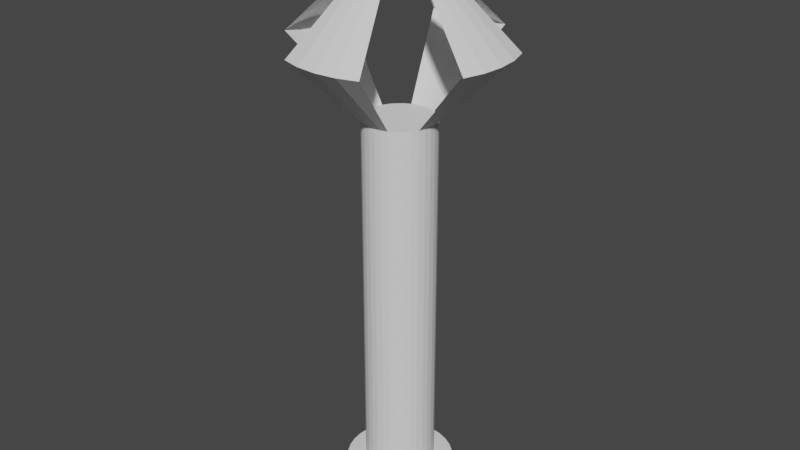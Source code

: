 # Source: lamp.blend  (saved by Blender 3.6.13; exported with 4.5.12 LTS)
import bpy
from mathutils import Matrix  # noqa: F401  (used for matrix-valued properties, if any)

bpy.ops.wm.read_factory_settings(use_empty=True)
scene = bpy.context.scene
scene.name = 'Scene'

# ---- collections
col_collection = bpy.data.collections.new('Collection'); scene.collection.children.link(col_collection)

# ---- world
world_world = bpy.data.worlds.new('World'); scene.world = world_world
world_world.use_nodes = True; world_world.node_tree.nodes.clear()
_N = world_world.node_tree.nodes; _L = world_world.node_tree.links
n0 = _N.new('ShaderNodeOutputWorld'); n0.name = 'World Output'; n0.location = (300, 300)
n1 = _N.new('ShaderNodeBackground'); n1.name = 'Background'; n1.location = (10, 300)
n1.inputs[0].default_value = (0.05088, 0.05088, 0.05088, 1.0)
_L.new(n1.outputs[0], n0.inputs[0])
n0.is_active_output = True
world_world.color = (0.05088, 0.05088, 0.05088)
world_world.use_sun_shadow = False
world_world.sun_shadow_jitter_overblur = 0.0

# ---- meshes
me_cylinder = bpy.data.meshes.new('Cylinder')
me_cylinder.from_pydata([(0.0, 1.0, -1.0), (0.0, 1.0, 1.0), (0.1951, 0.9808, -1.0), (0.1951, 0.9808, 1.0), (0.3827, 0.9239, -1.0), (0.3827, 0.9239, 1.0), (0.5556, 0.8315, -1.0), (0.5556, 0.8315, 1.0), (0.7071, 0.7071, -1.0), (0.7071, 0.7071, 1.0), (0.8315, 0.5556, -1.0), (0.8315, 0.5556, 1.0), (0.9239, 0.3827, -1.0), (0.9239, 0.3827, 1.0), (0.9808, 0.1951, -1.0), (0.9808, 0.1951, 1.0), (1.0, 0.0, -1.0), (1.0, 0.0, 1.0), (0.9808, -0.1951, -1.0), (0.9808, -0.1951, 1.0), (0.9239, -0.3827, -1.0), (0.9239, -0.3827, 1.0), (0.8315, -0.5556, -1.0), (0.8315, -0.5556, 1.0), (0.7071, -0.7071, -1.0), (0.7071, -0.7071, 1.0), (0.5556, -0.8315, -1.0), (0.5556, -0.8315, 1.0), (0.3827, -0.9239, -1.0), (0.3827, -0.9239, 1.0), (0.1951, -0.9808, -1.0), (0.1951, -0.9808, 1.0), (0.0, -1.0, -1.0), (0.0, -1.0, 1.0), (-0.1951, -0.9808, -1.0), (-0.1951, -0.9808, 1.0), (-0.3827, -0.9239, -1.0), (-0.3827, -0.9239, 1.0), (-0.5556, -0.8315, -1.0), (-0.5556, -0.8315, 1.0), (-0.7071, -0.7071, -1.0), (-0.7071, -0.7071, 1.0), (-0.8315, -0.5556, -1.0), (-0.8315, -0.5556, 1.0), (-0.9239, -0.3827, -1.0), (-0.9239, -0.3827, 1.0), (-0.9808, -0.1951, -1.0), (-0.9808, -0.1951, 1.0), (-1.0, 0.0, -1.0), (-1.0, 0.0, 1.0), (-0.9808, 0.1951, -1.0), (-0.9808, 0.1951, 1.0), (-0.9239, 0.3827, -1.0), (-0.9239, 0.3827, 1.0), (-0.8315, 0.5556, -1.0), (-0.8315, 0.5556, 1.0), (-0.7071, 0.7071, -1.0), (-0.7071, 0.7071, 1.0), (-0.5556, 0.8315, -1.0), (-0.5556, 0.8315, 1.0), (-0.3827, 0.9239, -1.0), (-0.3827, 0.9239, 1.0), (-0.1951, 0.9808, -1.0), (-0.1951, 0.9808, 1.0)], [], [(0, 1, 3, 2), (2, 3, 5, 4), (4, 5, 7, 6), (6, 7, 9, 8), (8, 9, 11, 10), (10, 11, 13, 12), (12, 13, 15, 14), (14, 15, 17, 16), (16, 17, 19, 18), (18, 19, 21, 20), (20, 21, 23, 22), (22, 23, 25, 24), (24, 25, 27, 26), (26, 27, 29, 28), (28, 29, 31, 30), (30, 31, 33, 32), (32, 33, 35, 34), (34, 35, 37, 36), (36, 37, 39, 38), (38, 39, 41, 40), (40, 41, 43, 42), (42, 43, 45, 44), (44, 45, 47, 46), (46, 47, 49, 48), (48, 49, 51, 50), (50, 51, 53, 52), (52, 53, 55, 54), (54, 55, 57, 56), (56, 57, 59, 58), (58, 59, 61, 60), (3, 1, 63, 61, 59, 57, 55, 53, 51, 49, 47, 45, 43, 41, 39, 37, 35, 33, 31, 29, 27, 25, 23, 21, 19, 17, 15, 13, 11, 9, 7, 5), (60, 61, 63, 62), (62, 63, 1, 0), (0, 2, 4, 6, 8, 10, 12, 14, 16, 18, 20, 22, 24, 26, 28, 30, 32, 34, 36, 38, 40, 42, 44, 46, 48, 50, 52, 54, 56, 58, 60, 62)])
_uv = me_cylinder.uv_layers.new(name='UVMap')
_uv.uv.foreach_set('vector', [1.0, 0.5, 1.0, 1.0, 0.9688, 1.0, 0.9688, 0.5, 0.9688, 0.5, 0.9688, 1.0, 0.9375, 1.0, 0.9375, 0.5, 0.9375, 0.5, 0.9375, 1.0, 0.9062, 1.0, 0.9062, 0.5, 0.9062, 0.5, 0.9062, 1.0, 0.875, 1.0, 0.875, 0.5, 0.875, 0.5, 0.875, 1.0, 0.8438, 1.0, 0.8438, 0.5, 0.8438, 0.5, 0.8438, 1.0, 0.8125, 1.0, 0.8125, 0.5, 0.8125, 0.5, 0.8125, 1.0, 0.7812, 1.0, 0.7812, 0.5, 0.7812, 0.5, 0.7812, 1.0, 0.75, 1.0, 0.75, 0.5, 0.75, 0.5, 0.75, 1.0, 0.7188, 1.0, 0.7188, 0.5, 0.7188, 0.5, 0.7188, 1.0, 0.6875, 1.0, 0.6875, 0.5, 0.6875, 0.5, 0.6875, 1.0, 0.6562, 1.0, 0.6562, 0.5, 0.6562, 0.5, 0.6562, 1.0, 0.625, 1.0, 0.625, 0.5, 0.625, 0.5, 0.625, 1.0, 0.5938, 1.0, 0.5938, 0.5, 0.5938, 0.5, 0.5938, 1.0, 0.5625, 1.0, 0.5625, 0.5, 0.5625, 0.5, 0.5625, 1.0, 0.5312, 1.0, 0.5312, 0.5, 0.5312, 0.5, 0.5312, 1.0, 0.5, 1.0, 0.5, 0.5, 0.5, 0.5, 0.5, 1.0, 0.4688, 1.0, 0.4688, 0.5, 0.4688, 0.5, 0.4688, 1.0, 0.4375, 1.0, 0.4375, 0.5, 0.4375, 0.5, 0.4375, 1.0, 0.4062, 1.0, 0.4062, 0.5, 0.4062, 0.5, 0.4062, 1.0, 0.375, 1.0, 0.375, 0.5, 0.375, 0.5, 0.375, 1.0, 0.3438, 1.0, 0.3438, 0.5, 0.3438, 0.5, 0.3438, 1.0, 0.3125, 1.0, 0.3125, 0.5, 0.3125, 0.5, 0.3125, 1.0, 0.2812, 1.0, 0.2812, 0.5, 0.2812, 0.5, 0.2812, 1.0, 0.25, 1.0, 0.25, 0.5, 0.25, 0.5, 0.25, 1.0, 0.2188, 1.0, 0.2188, 0.5, 0.2188, 0.5, 0.2188, 1.0, 0.1875, 1.0, 0.1875, 0.5, 0.1875, 0.5, 0.1875, 1.0, 0.1562, 1.0, 0.1562, 0.5, 0.1562, 0.5, 0.1562, 1.0, 0.125, 1.0, 0.125, 0.5, 0.125, 0.5, 0.125, 1.0, 0.09375, 1.0, 0.09375, 0.5, 0.09375, 0.5, 0.09375, 1.0, 0.0625, 1.0, 0.0625, 0.5, 0.2968, 0.4854, 0.25, 0.49, 0.2032, 0.4854, 0.1582, 0.4717, 0.1167, 0.4496, 0.08029, 0.4197, 0.05045, 0.3833, 0.02827, 0.3418, 0.01461, 0.2968, 0.01, 0.25, 0.01461, 0.2032, 0.02827, 0.1582, 0.05045, 0.1167, 0.08029, 0.08029, 0.1167, 0.05045, 0.1582, 0.02827, 0.2032, 0.01461, 0.25, 0.01, 0.2968, 0.01461, 0.3418, 0.02827, 0.3833, 0.05045, 0.4197, 0.08029, 0.4496, 0.1167, 0.4717, 0.1582, 0.4854, 0.2032, 0.49, 0.25, 0.4854, 0.2968, 0.4717, 0.3418, 0.4496, 0.3833, 0.4197, 0.4197, 0.3833, 0.4496, 0.3418, 0.4717, 0.0625, 0.5, 0.0625, 1.0, 0.03125, 1.0, 0.03125, 0.5, 0.03125, 0.5, 0.03125, 1.0, 0.0, 1.0, 0.0, 0.5, 0.75, 0.49, 0.7968, 0.4854, 0.8418, 0.4717, 0.8833, 0.4496, 0.9197, 0.4197, 0.9496, 0.3833, 0.9717, 0.3418, 0.9854, 0.2968, 0.99, 0.25, 0.9854, 0.2032, 0.9717, 0.1582, 0.9496, 0.1167, 0.9197, 0.08029, 0.8833, 0.05045, 0.8418, 0.02827, 0.7968, 0.01461, 0.75, 0.01, 0.7032, 0.01461, 0.6582, 0.02827, 0.6167, 0.05045, 0.5803, 0.08029, 0.5504, 0.1167, 0.5283, 0.1582, 0.5146, 0.2032, 0.51, 0.25, 0.5146, 0.2968, 0.5283, 0.3418, 0.5504, 0.3833, 0.5803, 0.4197, 0.6167, 0.4496, 0.6582, 0.4717, 0.7032, 0.4854])
me_cylinder.update()
me_cylinder_001 = bpy.data.meshes.new('Cylinder.001')
me_cylinder_001.from_pydata([(0.0, 1.0, -1.0), (0.0, 1.0, 57.0), (0.1951, 0.9808, -1.0), (0.1951, 0.9808, 57.0), (0.3827, 0.9239, -1.0), (0.3827, 0.9239, 57.0), (0.5556, 0.8315, -1.0), (0.5556, 0.8315, 57.0), (0.7071, 0.7071, -1.0), (0.7071, 0.7071, 57.0), (0.8315, 0.5556, -1.0), (0.8315, 0.5556, 57.0), (0.9239, 0.3827, -1.0), (0.9239, 0.3827, 57.0), (0.9808, 0.1951, -1.0), (0.9808, 0.1951, 57.0), (1.0, 0.0, -1.0), (1.0, 0.0, 57.0), (0.9808, -0.1951, -1.0), (0.9808, -0.1951, 57.0), (0.9239, -0.3827, -1.0), (0.9239, -0.3827, 57.0), (0.8315, -0.5556, -1.0), (0.8315, -0.5556, 57.0), (0.7071, -0.7071, -1.0), (0.7071, -0.7071, 57.0), (0.5556, -0.8315, -1.0), (0.5556, -0.8315, 57.0), (0.3827, -0.9239, -1.0), (0.3827, -0.9239, 57.0), (0.1951, -0.9808, -1.0), (0.1951, -0.9808, 57.0), (0.0, -1.0, -1.0), (0.0, -1.0, 57.0), (-0.1951, -0.9808, -1.0), (-0.1951, -0.9808, 57.0), (-0.3827, -0.9239, -1.0), (-0.3827, -0.9239, 57.0), (-0.5556, -0.8315, -1.0), (-0.5556, -0.8315, 57.0), (-0.7071, -0.7071, -1.0), (-0.7071, -0.7071, 57.0), (-0.8315, -0.5556, -1.0), (-0.8315, -0.5556, 57.0), (-0.9239, -0.3827, -1.0), (-0.9239, -0.3827, 57.0), (-0.9808, -0.1951, -1.0), (-0.9808, -0.1951, 57.0), (-1.0, 0.0, -1.0), (-1.0, 0.0, 57.0), (-0.9808, 0.1951, -1.0), (-0.9808, 0.1951, 57.0), (-0.9239, 0.3827, -1.0), (-0.9239, 0.3827, 57.0), (-0.8315, 0.5556, -1.0), (-0.8315, 0.5556, 57.0), (-0.7071, 0.7071, -1.0), (-0.7071, 0.7071, 57.0), (-0.5556, 0.8315, -1.0), (-0.5556, 0.8315, 57.0), (-0.3827, 0.9239, -1.0), (-0.3827, 0.9239, 57.0), (-0.1951, 0.9808, -1.0), (-0.1951, 0.9808, 57.0), (0.0, 1.0, 57.0), (0.1951, 0.9808, 57.0), (0.3827, 0.9239, 57.0), (0.5556, 0.8315, 57.0), (0.7071, 0.7071, 57.0), (0.8315, 0.5556, 57.0), (0.9239, 0.3827, 57.0), (0.9808, 0.1951, 57.0), (1.0, 0.0, 57.0), (0.9808, -0.1951, 57.0), (0.9239, -0.3827, 57.0), (0.8315, -0.5556, 57.0), (0.7071, -0.7071, 57.0), (0.5556, -0.8315, 57.0), (0.3827, -0.9239, 57.0), (0.1951, -0.9808, 57.0), (0.0, -1.0, 57.0), (-0.1951, -0.9808, 57.0), (-0.3827, -0.9239, 57.0), (-0.5556, -0.8315, 57.0), (-0.7071, -0.7071, 57.0), (-0.8315, -0.5556, 57.0), (-0.9239, -0.3827, 57.0), (-0.9808, -0.1951, 57.0), (-1.0, 0.0, 57.0), (-0.9808, 0.1951, 57.0), (-0.9239, 0.3827, 57.0), (-0.8315, 0.5556, 57.0), (-0.7071, 0.7071, 57.0), (-0.5556, 0.8315, 57.0), (-0.3827, 0.9239, 57.0), (-0.1951, 0.9808, 57.0), (-1.146e-08, 3.048, 67.64), (0.5947, 2.99, 67.64), (1.167, 2.816, 67.64), (2.816, 1.167, 67.64), (2.99, 0.5947, 67.64), (3.048, 0.0, 67.64), (2.99, -0.5947, 67.64), (2.816, -1.167, 67.64), (1.167, -2.816, 67.64), (0.5947, -2.99, 67.64), (-1.146e-08, -3.048, 67.64), (-0.5947, -2.99, 67.64), (-1.167, -2.816, 67.64), (-2.816, -1.167, 67.64), (-2.99, -0.5947, 67.64), (-3.048, 0.0, 67.64), (-2.99, 0.5947, 67.64), (-2.816, 1.167, 67.64), (-1.167, 2.816, 67.64), (-0.5947, 2.99, 67.64), (-3.278e-08, 5.96e-08, 83.36)], [], [(0, 1, 3, 2), (2, 3, 5, 4), (4, 5, 7, 6), (6, 7, 9, 8), (8, 9, 11, 10), (10, 11, 13, 12), (12, 13, 15, 14), (14, 15, 17, 16), (16, 17, 19, 18), (18, 19, 21, 20), (20, 21, 23, 22), (22, 23, 25, 24), (24, 25, 27, 26), (26, 27, 29, 28), (28, 29, 31, 30), (30, 31, 33, 32), (32, 33, 35, 34), (34, 35, 37, 36), (36, 37, 39, 38), (38, 39, 41, 40), (40, 41, 43, 42), (42, 43, 45, 44), (44, 45, 47, 46), (46, 47, 49, 48), (48, 49, 51, 50), (50, 51, 53, 52), (52, 53, 55, 54), (54, 55, 57, 56), (56, 57, 59, 58), (58, 59, 61, 60), (7, 5, 66, 67), (60, 61, 63, 62), (62, 63, 1, 0), (0, 2, 4, 6, 8, 10, 12, 14, 16, 18, 20, 22, 24, 26, 28, 30, 32, 34, 36, 38, 40, 42, 44, 46, 48, 50, 52, 54, 56, 58, 60, 62), (65, 64, 95, 94, 93, 92, 91, 90, 89, 88, 87, 86, 85, 84, 83, 82, 81, 80, 79, 78, 77, 76, 75, 74, 73, 72, 71, 70, 69, 68, 67, 66), (25, 23, 75, 76), (43, 41, 84, 85), (61, 59, 93, 94), (17, 15, 71, 72), (35, 33, 80, 81), (53, 51, 89, 90), (9, 7, 67, 68), (27, 25, 76, 77), (45, 43, 85, 86), (63, 61, 94, 95), (19, 17, 72, 73), (37, 35, 81, 82), (55, 53, 90, 91), (11, 9, 68, 69), (29, 27, 77, 78), (47, 45, 86, 87), (3, 1, 64, 65), (1, 63, 95, 64), (21, 19, 73, 74), (39, 37, 82, 83), (57, 55, 91, 92), (13, 11, 69, 70), (31, 29, 78, 79), (49, 47, 87, 88), (5, 3, 65, 66), (23, 21, 74, 75), (41, 39, 83, 84), (59, 57, 92, 93), (15, 13, 70, 71), (33, 31, 79, 80), (51, 49, 88, 89), (71, 70, 99, 100), (79, 78, 104, 105), (72, 71, 100, 101), (87, 86, 109, 110), (65, 64, 96, 97), (80, 79, 105, 106), (95, 94, 114, 115), (73, 72, 101, 102), (88, 87, 110, 111), (66, 65, 97, 98), (81, 80, 106, 107), (64, 95, 115, 96), (74, 73, 102, 103), (89, 88, 111, 112), (82, 81, 107, 108), (90, 89, 112, 113), (98, 97, 116), (108, 107, 116), (100, 99, 116), (110, 109, 116), (101, 100, 116), (111, 110, 116), (102, 101, 116), (112, 111, 116), (103, 102, 116), (113, 112, 116), (105, 104, 116), (115, 114, 116), (106, 105, 116), (97, 96, 116), (96, 115, 116), (107, 106, 116)])
_uv = me_cylinder_001.uv_layers.new(name='UVMap')
_uv.uv.foreach_set('vector', [1.0, 0.5, 1.0, 1.0, 0.9688, 1.0, 0.9688, 0.5, 0.9688, 0.5, 0.9688, 1.0, 0.9375, 1.0, 0.9375, 0.5, 0.9375, 0.5, 0.9375, 1.0, 0.9062, 1.0, 0.9062, 0.5, 0.9062, 0.5, 0.9062, 1.0, 0.875, 1.0, 0.875, 0.5, 0.875, 0.5, 0.875, 1.0, 0.8438, 1.0, 0.8438, 0.5, 0.8438, 0.5, 0.8438, 1.0, 0.8125, 1.0, 0.8125, 0.5, 0.8125, 0.5, 0.8125, 1.0, 0.7812, 1.0, 0.7812, 0.5, 0.7812, 0.5, 0.7812, 1.0, 0.75, 1.0, 0.75, 0.5, 0.75, 0.5, 0.75, 1.0, 0.7188, 1.0, 0.7188, 0.5, 0.7188, 0.5, 0.7188, 1.0, 0.6875, 1.0, 0.6875, 0.5, 0.6875, 0.5, 0.6875, 1.0, 0.6562, 1.0, 0.6562, 0.5, 0.6562, 0.5, 0.6562, 1.0, 0.625, 1.0, 0.625, 0.5, 0.625, 0.5, 0.625, 1.0, 0.5938, 1.0, 0.5938, 0.5, 0.5938, 0.5, 0.5938, 1.0, 0.5625, 1.0, 0.5625, 0.5, 0.5625, 0.5, 0.5625, 1.0, 0.5312, 1.0, 0.5312, 0.5, 0.5312, 0.5, 0.5312, 1.0, 0.5, 1.0, 0.5, 0.5, 0.5, 0.5, 0.5, 1.0, 0.4688, 1.0, 0.4688, 0.5, 0.4688, 0.5, 0.4688, 1.0, 0.4375, 1.0, 0.4375, 0.5, 0.4375, 0.5, 0.4375, 1.0, 0.4062, 1.0, 0.4062, 0.5, 0.4062, 0.5, 0.4062, 1.0, 0.375, 1.0, 0.375, 0.5, 0.375, 0.5, 0.375, 1.0, 0.3438, 1.0, 0.3438, 0.5, 0.3438, 0.5, 0.3438, 1.0, 0.3125, 1.0, 0.3125, 0.5, 0.3125, 0.5, 0.3125, 1.0, 0.2812, 1.0, 0.2812, 0.5, 0.2812, 0.5, 0.2812, 1.0, 0.25, 1.0, 0.25, 0.5, 0.25, 0.5, 0.25, 1.0, 0.2188, 1.0, 0.2188, 0.5, 0.2188, 0.5, 0.2188, 1.0, 0.1875, 1.0, 0.1875, 0.5, 0.1875, 0.5, 0.1875, 1.0, 0.1562, 1.0, 0.1562, 0.5, 0.1562, 0.5, 0.1562, 1.0, 0.125, 1.0, 0.125, 0.5, 0.125, 0.5, 0.125, 1.0, 0.09375, 1.0, 0.09375, 0.5, 0.09375, 0.5, 0.09375, 1.0, 0.0625, 1.0, 0.0625, 0.5, 0.9062, 1.0, 0.9375, 1.0, 0.9375, 1.0, 0.9062, 1.0, 0.0625, 0.5, 0.0625, 1.0, 0.03125, 1.0, 0.03125, 0.5, 0.03125, 0.5, 0.03125, 1.0, 0.0, 1.0, 0.0, 0.5, 0.75, 0.49, 0.7968, 0.4854, 0.8418, 0.4717, 0.8833, 0.4496, 0.9197, 0.4197, 0.9496, 0.3833, 0.9717, 0.3418, 0.9854, 0.2968, 0.99, 0.25, 0.9854, 0.2032, 0.9717, 0.1582, 0.9496, 0.1167, 0.9197, 0.08029, 0.8833, 0.05045, 0.8418, 0.02827, 0.7968, 0.01461, 0.75, 0.01, 0.7032, 0.01461, 0.6582, 0.02827, 0.6167, 0.05045, 0.5803, 0.08029, 0.5504, 0.1167, 0.5283, 0.1582, 0.5146, 0.2032, 0.51, 0.25, 0.5146, 0.2968, 0.5283, 0.3418, 0.5504, 0.3833, 0.5803, 0.4197, 0.6167, 0.4496, 0.6582, 0.4717, 0.7032, 0.4854, 0.9688, 1.0, 1.0, 1.0, 0.03125, 1.0, 0.0625, 1.0, 0.09375, 1.0, 0.125, 1.0, 0.1562, 1.0, 0.1875, 1.0, 0.2188, 1.0, 0.25, 1.0, 0.2812, 1.0, 0.3125, 1.0, 0.3438, 1.0, 0.375, 1.0, 0.4062, 1.0, 0.4375, 1.0, 0.4688, 1.0, 0.5, 1.0, 0.5312, 1.0, 0.5625, 1.0, 0.5938, 1.0, 0.625, 1.0, 0.6562, 1.0, 0.6875, 1.0, 0.7188, 1.0, 0.75, 1.0, 0.7812, 1.0, 0.8125, 1.0, 0.8438, 1.0, 0.875, 1.0, 0.9062, 1.0, 0.9375, 1.0, 0.625, 1.0, 0.6562, 1.0, 0.6562, 1.0, 0.625, 1.0, 0.3438, 1.0, 0.375, 1.0, 0.375, 1.0, 0.3438, 1.0, 0.0625, 1.0, 0.09375, 1.0, 0.09375, 1.0, 0.0625, 1.0, 0.75, 1.0, 0.7812, 1.0, 0.7812, 1.0, 0.75, 1.0, 0.4688, 1.0, 0.5, 1.0, 0.5, 1.0, 0.4688, 1.0, 0.1875, 1.0, 0.2188, 1.0, 0.2188, 1.0, 0.1875, 1.0, 0.875, 1.0, 0.9062, 1.0, 0.9062, 1.0, 0.875, 1.0, 0.5938, 1.0, 0.625, 1.0, 0.625, 1.0, 0.5938, 1.0, 0.3125, 1.0, 0.3438, 1.0, 0.3438, 1.0, 0.3125, 1.0, 0.03125, 1.0, 0.0625, 1.0, 0.0625, 1.0, 0.03125, 1.0, 0.7188, 1.0, 0.75, 1.0, 0.75, 1.0, 0.7188, 1.0, 0.4375, 1.0, 0.4688, 1.0, 0.4688, 1.0, 0.4375, 1.0, 0.1562, 1.0, 0.1875, 1.0, 0.1875, 1.0, 0.1562, 1.0, 0.8438, 1.0, 0.875, 1.0, 0.875, 1.0, 0.8438, 1.0, 0.5625, 1.0, 0.5938, 1.0, 0.5938, 1.0, 0.5625, 1.0, 0.2812, 1.0, 0.3125, 1.0, 0.3125, 1.0, 0.2812, 1.0, 0.9688, 1.0, 1.0, 1.0, 1.0, 1.0, 0.9688, 1.0, 0.0, 1.0, 0.03125, 1.0, 0.03125, 1.0, 0.0, 1.0, 0.6875, 1.0, 0.7188, 1.0, 0.7188, 1.0, 0.6875, 1.0, 0.4062, 1.0, 0.4375, 1.0, 0.4375, 1.0, 0.4062, 1.0, 0.125, 1.0, 0.1562, 1.0, 0.1562, 1.0, 0.125, 1.0, 0.8125, 1.0, 0.8438, 1.0, 0.8438, 1.0, 0.8125, 1.0, 0.5312, 1.0, 0.5625, 1.0, 0.5625, 1.0, 0.5312, 1.0, 0.25, 1.0, 0.2812, 1.0, 0.2812, 1.0, 0.25, 1.0, 0.9375, 1.0, 0.9688, 1.0, 0.9688, 1.0, 0.9375, 1.0, 0.6562, 1.0, 0.6875, 1.0, 0.6875, 1.0, 0.6562, 1.0, 0.375, 1.0, 0.4062, 1.0, 0.4062, 1.0, 0.375, 1.0, 0.09375, 1.0, 0.125, 1.0, 0.125, 1.0, 0.09375, 1.0, 0.7812, 1.0, 0.8125, 1.0, 0.8125, 1.0, 0.7812, 1.0, 0.5, 1.0, 0.5312, 1.0, 0.5312, 1.0, 0.5, 1.0, 0.2188, 1.0, 0.25, 1.0, 0.25, 1.0, 0.2188, 1.0, 0.7812, 1.0, 0.8125, 1.0, 0.8125, 1.0, 0.7812, 1.0, 0.5312, 1.0, 0.5625, 1.0, 0.5625, 1.0, 0.5312, 1.0, 0.75, 1.0, 0.7812, 1.0, 0.7812, 1.0, 0.75, 1.0, 0.2812, 1.0, 0.3125, 1.0, 0.3125, 1.0, 0.2812, 1.0, 0.9688, 1.0, 1.0, 1.0, 1.0, 1.0, 0.9688, 1.0, 0.5, 1.0, 0.5312, 1.0, 0.5312, 1.0, 0.5, 1.0, 0.03125, 1.0, 0.0625, 1.0, 0.0625, 1.0, 0.03125, 1.0, 0.7188, 1.0, 0.75, 1.0, 0.75, 1.0, 0.7188, 1.0, 0.25, 1.0, 0.2812, 1.0, 0.2812, 1.0, 0.25, 1.0, 0.9375, 1.0, 0.9688, 1.0, 0.9688, 1.0, 0.9375, 1.0, 0.4688, 1.0, 0.5, 1.0, 0.5, 1.0, 0.4688, 1.0, 1.0, 1.0, 0.03125, 1.0, 0.03125, 1.0, 1.0, 1.0, 0.6875, 1.0, 0.7188, 1.0, 0.7188, 1.0, 0.6875, 1.0, 0.2188, 1.0, 0.25, 1.0, 0.25, 1.0, 0.2188, 1.0, 0.4375, 1.0, 0.4688, 1.0, 0.4688, 1.0, 0.4375, 1.0, 0.1875, 1.0, 0.2188, 1.0, 0.2188, 1.0, 0.1875, 1.0, 0.9375, 1.0, 0.9688, 1.0, 0.9375, 1.0, 0.4375, 1.0, 0.4688, 1.0, 0.4375, 1.0, 0.7812, 1.0, 0.8125, 1.0, 0.7812, 1.0, 0.2812, 1.0, 0.3125, 1.0, 0.2812, 1.0, 0.75, 1.0, 0.7812, 1.0, 0.75, 1.0, 0.25, 1.0, 0.2812, 1.0, 0.25, 1.0, 0.7188, 1.0, 0.75, 1.0, 0.7188, 1.0, 0.2188, 1.0, 0.25, 1.0, 0.2188, 1.0, 0.6875, 1.0, 0.7188, 1.0, 0.6875, 1.0, 0.1875, 1.0, 0.2188, 1.0, 0.1875, 1.0, 0.5312, 1.0, 0.5625, 1.0, 0.5312, 1.0, 0.03125, 1.0, 0.0625, 1.0, 0.03125, 1.0, 0.5, 1.0, 0.5312, 1.0, 0.5, 1.0, 0.9688, 1.0, 1.0, 1.0, 0.9688, 1.0, 1.0, 1.0, 0.03125, 1.0, 1.0, 1.0, 0.4688, 1.0, 0.5, 1.0, 0.4688, 1.0])
me_cylinder_001.update()

# ---- objects
ob_cylinder = bpy.data.objects.new('Cylinder', me_cylinder)
ob_cylinder_001 = bpy.data.objects.new('Cylinder.001', me_cylinder_001)

# ---- transforms, parenting, visibility, modifiers, constraints
ob_cylinder.location = (0.0, 0.0, 0.0)
ob_cylinder.scale = (8.266, 8.266, 1.0)
ob_cylinder_001.location = (0.0, 0.0, 1.0)
ob_cylinder_001.scale = (5.327, 5.327, 1.0)

# ---- collection membership
col_collection.objects.link(ob_cylinder)
col_collection.objects.link(ob_cylinder_001)

# ---- scene / render settings (as saved in the file)
scene.frame_start = 1; scene.frame_end = 250; scene.frame_set(20)
scene.render.engine = 'BLENDER_EEVEE_NEXT'
scene.cycles.sampling_pattern = 'TABULATED_SOBOL'
scene.view_settings.view_transform = 'Filmic'
bpy.context.view_layer.update()

# ---- added for rendering (the .blend has no active camera and no usable light): camera, sun
cam_auto = bpy.data.cameras.new('AutoCamera')
cam_auto.lens = 50.0
cam_auto.sensor_width = 36.0
cam_auto.clip_end = 1573.99
ob_auto_camera = bpy.data.objects.new('AutoCamera', cam_auto)
scene.collection.objects.link(ob_auto_camera)
ob_auto_camera.location = (89.6865, -107.624, 113.431)
ob_auto_camera.rotation_euler = (1.09748, -7.21219e-08, 0.694738)
scene.camera = ob_auto_camera
light_auto_sun = bpy.data.lights.new('AutoSun', 'SUN')
light_auto_sun.energy = 3.0
light_auto_sun.angle = 0.0523599
ob_auto_sun = bpy.data.objects.new('AutoSun', light_auto_sun)
scene.collection.objects.link(ob_auto_sun)
ob_auto_sun.rotation_euler = (0.872665, 0.174533, 0.523599)
bpy.context.view_layer.update()
